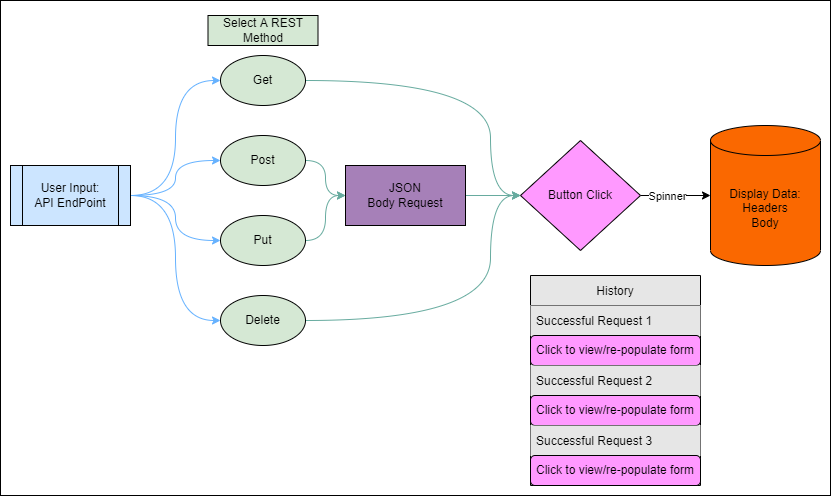

The diagram above was exported from draw.io. Its source (the exported page's mxGraphModel, read from the mxfile embedded in the PNG):
<mxGraphModel dx="1248" dy="677" grid="1" gridSize="10" guides="1" tooltips="1" connect="1" arrows="1" fold="1" page="1" pageScale="1" pageWidth="850" pageHeight="1100" math="0" shadow="0">
  <root>
    <mxCell id="0" />
    <mxCell id="1" parent="0" />
    <mxCell id="szG09-ss5N0K7e6uJFgy-3" value="" style="edgeStyle=orthogonalEdgeStyle;rounded=0;orthogonalLoop=1;jettySize=auto;html=1;curved=1;entryX=0;entryY=0.5;entryDx=0;entryDy=0;strokeColor=#66B2FF;" edge="1" parent="1" source="szG09-ss5N0K7e6uJFgy-1" target="szG09-ss5N0K7e6uJFgy-2">
      <mxGeometry relative="1" as="geometry" />
    </mxCell>
    <mxCell id="szG09-ss5N0K7e6uJFgy-8" style="edgeStyle=orthogonalEdgeStyle;rounded=0;orthogonalLoop=1;jettySize=auto;html=1;exitX=1;exitY=0.5;exitDx=0;exitDy=0;entryX=0;entryY=0.5;entryDx=0;entryDy=0;curved=1;strokeColor=#66B2FF;" edge="1" parent="1" source="szG09-ss5N0K7e6uJFgy-1" target="szG09-ss5N0K7e6uJFgy-4">
      <mxGeometry relative="1" as="geometry" />
    </mxCell>
    <mxCell id="szG09-ss5N0K7e6uJFgy-9" style="edgeStyle=orthogonalEdgeStyle;rounded=0;orthogonalLoop=1;jettySize=auto;html=1;exitX=1;exitY=0.5;exitDx=0;exitDy=0;entryX=0;entryY=0.5;entryDx=0;entryDy=0;curved=1;strokeColor=#66B2FF;" edge="1" parent="1" source="szG09-ss5N0K7e6uJFgy-1" target="szG09-ss5N0K7e6uJFgy-5">
      <mxGeometry relative="1" as="geometry" />
    </mxCell>
    <mxCell id="szG09-ss5N0K7e6uJFgy-10" style="edgeStyle=orthogonalEdgeStyle;rounded=0;orthogonalLoop=1;jettySize=auto;html=1;exitX=1;exitY=0.5;exitDx=0;exitDy=0;entryX=0;entryY=0.5;entryDx=0;entryDy=0;curved=1;strokeColor=#66B2FF;" edge="1" parent="1" source="szG09-ss5N0K7e6uJFgy-1" target="szG09-ss5N0K7e6uJFgy-6">
      <mxGeometry relative="1" as="geometry" />
    </mxCell>
    <mxCell id="szG09-ss5N0K7e6uJFgy-1" value="User Input:&lt;br&gt;API EndPoint" style="shape=process;whiteSpace=wrap;html=1;backgroundOutline=1;fillColor=#CCE5FF;" vertex="1" parent="1">
      <mxGeometry x="20" y="270" width="120" height="60" as="geometry" />
    </mxCell>
    <mxCell id="szG09-ss5N0K7e6uJFgy-20" style="edgeStyle=orthogonalEdgeStyle;curved=1;rounded=0;orthogonalLoop=1;jettySize=auto;html=1;exitX=1;exitY=0.5;exitDx=0;exitDy=0;entryX=0;entryY=0.5;entryDx=0;entryDy=0;strokeColor=#67AB9F;" edge="1" parent="1" source="szG09-ss5N0K7e6uJFgy-2" target="szG09-ss5N0K7e6uJFgy-19">
      <mxGeometry relative="1" as="geometry">
        <Array as="points">
          <mxPoint x="500" y="185" />
          <mxPoint x="500" y="300" />
        </Array>
      </mxGeometry>
    </mxCell>
    <mxCell id="szG09-ss5N0K7e6uJFgy-2" value="Get&lt;br&gt;" style="ellipse;whiteSpace=wrap;html=1;fillColor=#D5E8D4;" vertex="1" parent="1">
      <mxGeometry x="230" y="160" width="85" height="50" as="geometry" />
    </mxCell>
    <mxCell id="szG09-ss5N0K7e6uJFgy-15" style="edgeStyle=orthogonalEdgeStyle;curved=1;rounded=0;orthogonalLoop=1;jettySize=auto;html=1;exitX=1;exitY=0.5;exitDx=0;exitDy=0;strokeColor=#67AB9F;" edge="1" parent="1" source="szG09-ss5N0K7e6uJFgy-4" target="szG09-ss5N0K7e6uJFgy-14">
      <mxGeometry relative="1" as="geometry" />
    </mxCell>
    <mxCell id="szG09-ss5N0K7e6uJFgy-4" value="Post" style="ellipse;whiteSpace=wrap;html=1;fillColor=#D5E8D4;" vertex="1" parent="1">
      <mxGeometry x="230" y="240" width="85" height="50" as="geometry" />
    </mxCell>
    <mxCell id="szG09-ss5N0K7e6uJFgy-16" style="edgeStyle=orthogonalEdgeStyle;curved=1;rounded=0;orthogonalLoop=1;jettySize=auto;html=1;exitX=1;exitY=0.5;exitDx=0;exitDy=0;entryX=0;entryY=0.5;entryDx=0;entryDy=0;strokeColor=#67AB9F;" edge="1" parent="1" source="szG09-ss5N0K7e6uJFgy-5" target="szG09-ss5N0K7e6uJFgy-14">
      <mxGeometry relative="1" as="geometry">
        <mxPoint x="370" y="300" as="targetPoint" />
      </mxGeometry>
    </mxCell>
    <mxCell id="szG09-ss5N0K7e6uJFgy-5" value="Put" style="ellipse;whiteSpace=wrap;html=1;fillColor=#D5E8D4;" vertex="1" parent="1">
      <mxGeometry x="230" y="320" width="85" height="50" as="geometry" />
    </mxCell>
    <mxCell id="szG09-ss5N0K7e6uJFgy-22" style="edgeStyle=orthogonalEdgeStyle;curved=1;rounded=0;orthogonalLoop=1;jettySize=auto;html=1;exitX=1;exitY=0.5;exitDx=0;exitDy=0;entryX=0;entryY=0.5;entryDx=0;entryDy=0;strokeColor=#67AB9F;" edge="1" parent="1" source="szG09-ss5N0K7e6uJFgy-6" target="szG09-ss5N0K7e6uJFgy-19">
      <mxGeometry relative="1" as="geometry">
        <mxPoint x="510" y="350" as="targetPoint" />
        <Array as="points">
          <mxPoint x="500" y="425" />
          <mxPoint x="500" y="300" />
        </Array>
      </mxGeometry>
    </mxCell>
    <mxCell id="szG09-ss5N0K7e6uJFgy-6" value="Delete" style="ellipse;whiteSpace=wrap;html=1;fillColor=#D5E8D4;" vertex="1" parent="1">
      <mxGeometry x="230" y="400" width="85" height="50" as="geometry" />
    </mxCell>
    <mxCell id="szG09-ss5N0K7e6uJFgy-11" value="Select A REST Method" style="text;html=1;strokeColor=default;fillColor=#D5E8D4;align=center;verticalAlign=middle;whiteSpace=wrap;rounded=0;" vertex="1" parent="1">
      <mxGeometry x="217.5" y="120" width="110" height="30" as="geometry" />
    </mxCell>
    <mxCell id="szG09-ss5N0K7e6uJFgy-21" style="edgeStyle=orthogonalEdgeStyle;curved=1;rounded=0;orthogonalLoop=1;jettySize=auto;html=1;exitX=1;exitY=0.5;exitDx=0;exitDy=0;entryX=0;entryY=0.5;entryDx=0;entryDy=0;strokeColor=#67AB9F;" edge="1" parent="1" source="szG09-ss5N0K7e6uJFgy-14" target="szG09-ss5N0K7e6uJFgy-19">
      <mxGeometry relative="1" as="geometry">
        <mxPoint x="570" y="300" as="targetPoint" />
      </mxGeometry>
    </mxCell>
    <mxCell id="szG09-ss5N0K7e6uJFgy-14" value="JSON&lt;br&gt;Body Request" style="rounded=0;whiteSpace=wrap;html=1;fillColor=#A680B8;" vertex="1" parent="1">
      <mxGeometry x="355" y="270" width="120" height="60" as="geometry" />
    </mxCell>
    <mxCell id="szG09-ss5N0K7e6uJFgy-24" style="edgeStyle=orthogonalEdgeStyle;curved=1;rounded=0;orthogonalLoop=1;jettySize=auto;html=1;exitX=1;exitY=0.5;exitDx=0;exitDy=0;entryX=0;entryY=0.5;entryDx=0;entryDy=0;entryPerimeter=0;" edge="1" parent="1" source="szG09-ss5N0K7e6uJFgy-19" target="szG09-ss5N0K7e6uJFgy-23">
      <mxGeometry relative="1" as="geometry" />
    </mxCell>
    <mxCell id="szG09-ss5N0K7e6uJFgy-26" value="Spinner" style="edgeLabel;html=1;align=center;verticalAlign=middle;resizable=0;points=[];" vertex="1" connectable="0" parent="szG09-ss5N0K7e6uJFgy-24">
      <mxGeometry x="-0.2657" y="-2" relative="1" as="geometry">
        <mxPoint y="-2" as="offset" />
      </mxGeometry>
    </mxCell>
    <mxCell id="szG09-ss5N0K7e6uJFgy-19" value="Button Click" style="rhombus;whiteSpace=wrap;html=1;fillColor=#FF99FF;" vertex="1" parent="1">
      <mxGeometry x="530" y="245" width="120" height="110" as="geometry" />
    </mxCell>
    <mxCell id="szG09-ss5N0K7e6uJFgy-23" value="Display Data:&lt;br&gt;Headers&lt;br&gt;Body" style="shape=cylinder3;whiteSpace=wrap;html=1;boundedLbl=1;backgroundOutline=1;size=15;fillColor=#FA6800;" vertex="1" parent="1">
      <mxGeometry x="720" y="230" width="110" height="140" as="geometry" />
    </mxCell>
    <mxCell id="szG09-ss5N0K7e6uJFgy-27" value="History" style="swimlane;fontStyle=0;childLayout=stackLayout;horizontal=1;startSize=30;horizontalStack=0;resizeParent=1;resizeParentMax=0;resizeLast=0;collapsible=1;marginBottom=0;fillColor=#E6E6E6;" vertex="1" parent="1">
      <mxGeometry x="540" y="380" width="170" height="210" as="geometry" />
    </mxCell>
    <mxCell id="szG09-ss5N0K7e6uJFgy-28" value="Successful Request 1" style="text;strokeColor=none;fillColor=#E6E6E6;align=left;verticalAlign=middle;spacingLeft=4;spacingRight=4;overflow=hidden;points=[[0,0.5],[1,0.5]];portConstraint=eastwest;rotatable=0;" vertex="1" parent="szG09-ss5N0K7e6uJFgy-27">
      <mxGeometry y="30" width="170" height="30" as="geometry" />
    </mxCell>
    <mxCell id="szG09-ss5N0K7e6uJFgy-32" value="Click to view/re-populate form" style="rounded=1;whiteSpace=wrap;html=1;fillColor=#FF99FF;" vertex="1" parent="szG09-ss5N0K7e6uJFgy-27">
      <mxGeometry y="60" width="170" height="30" as="geometry" />
    </mxCell>
    <mxCell id="szG09-ss5N0K7e6uJFgy-29" value="Successful Request 2" style="text;strokeColor=none;fillColor=#E6E6E6;align=left;verticalAlign=middle;spacingLeft=4;spacingRight=4;overflow=hidden;points=[[0,0.5],[1,0.5]];portConstraint=eastwest;rotatable=0;" vertex="1" parent="szG09-ss5N0K7e6uJFgy-27">
      <mxGeometry y="90" width="170" height="30" as="geometry" />
    </mxCell>
    <mxCell id="szG09-ss5N0K7e6uJFgy-33" value="Click to view/re-populate form" style="rounded=1;whiteSpace=wrap;html=1;fillColor=#FF99FF;" vertex="1" parent="szG09-ss5N0K7e6uJFgy-27">
      <mxGeometry y="120" width="170" height="30" as="geometry" />
    </mxCell>
    <mxCell id="szG09-ss5N0K7e6uJFgy-30" value="Successful Request 3" style="text;strokeColor=none;fillColor=#E6E6E6;align=left;verticalAlign=middle;spacingLeft=4;spacingRight=4;overflow=hidden;points=[[0,0.5],[1,0.5]];portConstraint=eastwest;rotatable=0;" vertex="1" parent="szG09-ss5N0K7e6uJFgy-27">
      <mxGeometry y="150" width="170" height="30" as="geometry" />
    </mxCell>
    <mxCell id="szG09-ss5N0K7e6uJFgy-34" value="Click to view/re-populate form" style="rounded=1;whiteSpace=wrap;html=1;fillColor=#FF99FF;" vertex="1" parent="szG09-ss5N0K7e6uJFgy-27">
      <mxGeometry y="180" width="170" height="30" as="geometry" />
    </mxCell>
    <mxCell id="szG09-ss5N0K7e6uJFgy-35" value="" style="rounded=0;whiteSpace=wrap;html=1;strokeColor=default;fillColor=none;" vertex="1" parent="1">
      <mxGeometry x="10" y="105" width="830" height="495" as="geometry" />
    </mxCell>
  </root>
</mxGraphModel>